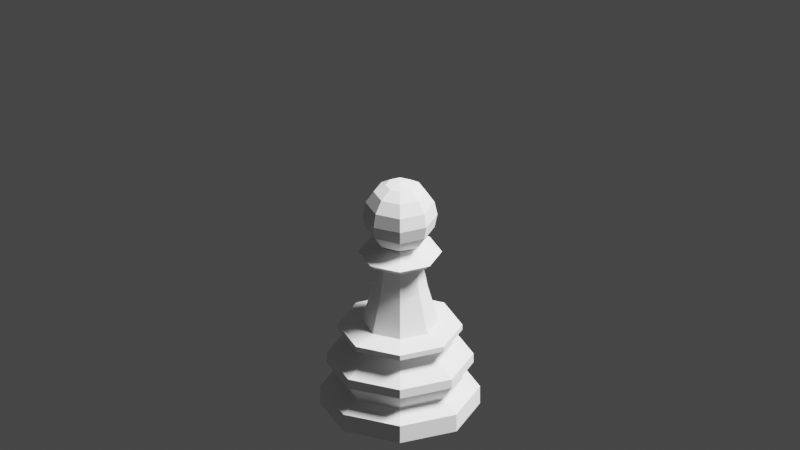 # Source: Pawn.blend  (saved by Blender 2.83.19; exported with 4.5.12 LTS)
import bpy
from mathutils import Matrix  # noqa: F401  (used for matrix-valued properties, if any)

bpy.ops.wm.read_factory_settings(use_empty=True)
scene = bpy.context.scene
scene.name = 'Scene'

# ---- collections
col_collection = bpy.data.collections.new('Collection'); scene.collection.children.link(col_collection)

# ---- images (referenced by path relative to the original .blend; pixels are not part of the script)
import os
ASSET_DIR = os.environ.get("B2B_ASSET_DIR", "")  # directory of the original .blend (textures are referenced by path, not embedded)
HERE = os.path.dirname(os.path.abspath(__file__))  # packed textures are extracted next to this script under _unpacked/

def load_image(name, relpath, width, height, colorspace="sRGB"):
    """Load a texture the original file referenced (path relative to the .blend, or extracted next to this script)."""
    p = next((c for c in (os.path.join(HERE, relpath), os.path.join(ASSET_DIR, relpath)) if relpath and os.path.exists(c)), "")
    if p:
        img = bpy.data.images.load(p, check_existing=True)
        img.name = name
    else:  # same state as the original file: an image datablock whose file is absent (Cycles renders it pink)
        img = bpy.data.images.new(name, width, height)
        img.source = "FILE"
        img.filepath = "//" + (relpath or name)
    img.colorspace_settings.name = colorspace
    return img
img_pawn_png = load_image('pawn.png', 'pawn.png', 1024, 1024, 'sRGB')

# ---- materials (node trees are filled in below, after node groups)
mat_pawn = bpy.data.materials.new('pawn')
mat_pawn.surface_render_method = 'BLENDED'
mat_pawn.blend_method = 'BLEND'
mat_pawn.use_transparent_shadow = False

# ---- material node trees
mat_pawn.use_nodes = True; mat_pawn.node_tree.nodes.clear()
_N = mat_pawn.node_tree.nodes; _L = mat_pawn.node_tree.links
n0 = _N.new('ShaderNodeOutputMaterial'); n0.name = 'Material Output'; n0.location = (300, 300)
n1 = _N.new('ShaderNodeTexImage'); n1.name = 'Image Texture'; n1.location = (-200, 300)
n1.image = img_pawn_png
n1.extension = 'CLIP'
n2 = _N.new('ShaderNodeBsdfPrincipled'); n2.name = 'Principled BSDF'; n2.location = (0, 300)
n2.distribution = 'GGX'
n2.subsurface_method = 'BURLEY'
n2.inputs[3].default_value = 1.45
n2.inputs[27].default_value = (0.0, 0.0, 0.0, 1.0)
n2.inputs[28].default_value = 1.0
_L.new(n1.outputs[0], n2.inputs[0])
_L.new(n1.outputs[1], n2.inputs[4])
_L.new(n2.outputs[0], n0.inputs[0])
n0.is_active_output = True

# ---- world
world_world = bpy.data.worlds.new('World'); scene.world = world_world
world_world.use_nodes = True; world_world.node_tree.nodes.clear()
_N = world_world.node_tree.nodes; _L = world_world.node_tree.links
n0 = _N.new('ShaderNodeOutputWorld'); n0.name = 'World Output'; n0.location = (300, 300)
n1 = _N.new('ShaderNodeBackground'); n1.name = 'Background'; n1.location = (10, 300)
n1.inputs[0].default_value = (0.05088, 0.05088, 0.05088, 1.0)
_L.new(n1.outputs[0], n0.inputs[0])
n0.is_active_output = True
world_world.color = (0.05088, 0.05088, 0.05088)
world_world.use_sun_shadow = False
world_world.sun_shadow_jitter_overblur = 0.0

# ---- cameras
cam_camera = bpy.data.cameras.new('Camera')
cam_camera.type = 'ORTHO'
cam_camera.clip_end = 100.0
cam_camera.ortho_scale = 0.15

# ---- lights
light_light = bpy.data.lights.new('Light', 'POINT')
light_light.specular_factor = 0.1
light_light.transmission_factor = 0.0
light_light.energy = 50.0
light_light.shadow_soft_size = 0.1
light_light.shadow_maximum_resolution = 0.006
light_light.use_absolute_resolution = True

# ---- meshes
me_pawn = bpy.data.meshes.new('pawn')
me_pawn.from_pydata([(-0.015, 0.0, -1.053e-09), (0.015, 0.0, -1.053e-09), (-0.015, 0.0482, -1.053e-09), (0.015, 0.0482, -1.053e-09)], [], [(0, 1, 3, 2)])
_uv = me_pawn.uv_layers.new(name='UVMap')
_uv.uv.foreach_set('vector', [0.0, 0.0, 1.0, 0.0, 1.0, 1.0, 0.0, 1.0])
me_pawn.materials.append(mat_pawn)
me_pawn.use_remesh_fix_poles = True
me_pawn.use_remesh_preserve_attributes = False
me_pawn.use_mirror_vertex_groups = False
me_pawn.update()
me_cylinder_003 = bpy.data.meshes.new('Cylinder.003')
me_cylinder_003.from_pydata([(-3.241e-10, 0.004942, -0.01024), (0.003494, 0.003494, -0.01024), (0.004942, -1.443e-10, -0.01024), (0.003494, -0.003494, -0.01024), (-7.561e-10, -0.004942, -0.01024), (-0.003494, -0.003494, -0.01024), (-0.004942, 1.306e-10, -0.01024), (-0.003494, 0.003494, -0.01024), (-4.147e-10, 0.002883, -0.01912), (0.002038, 0.002038, -0.01912), (0.002883, 3.172e-11, -0.01912), (0.002038, -0.002038, -0.01912), (-6.667e-10, -0.002883, -0.01912), (-0.002038, -0.002038, -0.01912), (-0.002883, 1.921e-10, -0.01912), (-0.002038, 0.002038, -0.01912), (-3.737e-10, 0.00464, -0.0198), (0.003281, 0.003281, -0.0198), (0.00464, -5.795e-11, -0.0198), (0.003281, -0.003281, -0.0198), (-7.793e-10, -0.00464, -0.0198), (-0.003281, -0.003281, -0.0198), (-0.00464, 2.002e-10, -0.0198), (-0.003281, 0.003281, -0.0198), (-1.838e-10, 0.005361, -0.02048), (0.003791, 0.003791, -0.02048), (0.005361, -1.102e-10, -0.02048), (0.003791, -0.003791, -0.02048), (-6.525e-10, -0.005361, -0.02048), (-0.003791, -0.003791, -0.02048), (-0.005361, 1.88e-10, -0.02048), (-0.003791, 0.003791, -0.02048), (-2.693e-10, 0.003054, -0.02117), (0.00216, 0.00216, -0.02117), (0.003054, 3.981e-11, -0.02117), (0.00216, -0.00216, -0.02117), (-5.363e-10, -0.003054, -0.02117), (-0.00216, -0.00216, -0.02117), (-0.003054, 2.097e-10, -0.02117), (-0.00216, 0.00216, -0.02117), (-0.002485, 0.002485, -0.01549), (-0.003515, 1.688e-10, -0.01549), (-0.002485, -0.002485, -0.01549), (-6.919e-10, -0.003515, -0.01549), (0.002485, -0.002485, -0.01549), (0.003515, -2.678e-11, -0.01549), (0.002485, 0.002485, -0.01549), (-3.846e-10, 0.003515, -0.01549), (7.303e-10, -0.004416, -0.02412), (7.303e-10, -0.00338, -0.02257), (7.303e-10, -0.001829, -0.02153), (-0.001293, -0.001293, -0.03036), (-0.00239, -0.00239, -0.02933), (-0.003122, -0.003122, -0.02777), (-0.00338, -0.00338, -0.02595), (-0.003122, -0.003122, -0.02412), (-0.00239, -0.00239, -0.02257), (-0.001293, -0.001293, -0.02153), (-0.001829, 1.895e-09, -0.03036), (-0.00338, 1.974e-09, -0.02933), (-0.004416, 1.816e-09, -0.02777), (-0.004779, 1.816e-09, -0.02595), (-0.004416, 1.816e-09, -0.02412), (-0.00338, 1.974e-09, -0.02257), (-0.001829, 1.974e-09, -0.02153), (-0.001293, 0.001293, -0.03036), (-0.00239, 0.00239, -0.02933), (-0.003122, 0.003122, -0.02777), (-0.00338, 0.00338, -0.02595), (-0.003122, 0.003122, -0.02412), (-0.00239, 0.00239, -0.02257), (-0.001293, 0.001293, -0.02153), (6.047e-10, 0.001829, -0.03036), (7.637e-10, 0.00338, -0.02933), (6.047e-10, 0.004416, -0.02777), (6.047e-10, 0.004779, -0.02595), (6.047e-10, 0.004416, -0.02412), (7.637e-10, 0.00338, -0.02257), (6.842e-10, 0.001829, -0.02153), (0.001293, 0.001293, -0.03036), (0.00239, 0.00239, -0.02933), (0.003122, 0.003122, -0.02777), (0.00338, 0.00338, -0.02595), (0.003122, 0.003122, -0.02412), (0.00239, 0.00239, -0.02257), (0.001293, 0.001293, -0.02153), (0.001829, 2.054e-09, -0.03036), (0.00338, 1.974e-09, -0.02933), (0.004416, 1.657e-09, -0.02777), (0.004779, 1.816e-09, -0.02595), (0.004416, 1.657e-09, -0.02412), (0.00338, 1.974e-09, -0.02257), (0.001829, 1.895e-09, -0.02153), (0.001293, -0.001293, -0.03036), (0.00239, -0.00239, -0.02933), (0.003122, -0.003122, -0.02777), (0.00338, -0.00338, -0.02595), (0.003122, -0.003122, -0.02412), (0.00239, -0.00239, -0.02257), (0.001293, -0.001293, -0.02153), (7.303e-10, 2.663e-09, -0.03072), (8.431e-10, -0.001829, -0.03036), (7.637e-10, -0.00338, -0.02933), (4.457e-10, -0.004416, -0.02777), (6.047e-10, -0.004779, -0.02595), (0.001727, 0.001727, -0.02135), (0.002442, 9.674e-10, -0.02135), (0.001727, -0.001727, -0.02135), (1.139e-10, -0.002442, -0.02135), (-0.001727, -0.001727, -0.02135), (-0.002442, 1.092e-09, -0.02135), (-0.001727, 0.001727, -0.02135), (2.243e-10, 0.002442, -0.02135), (4.988e-11, 0.01023, -0.0005563), (4.988e-11, 0.01023, 0.001922), (0.007233, 0.007233, -0.0005563), (0.007233, 0.007233, 0.001922), (0.01023, -4.413e-10, -0.0005563), (0.01023, -4.413e-10, 0.001922), (0.007233, -0.007233, -0.0005563), (0.007233, -0.007233, 0.001922), (-8.444e-10, -0.01023, -0.0005563), (-8.444e-10, -0.01023, 0.001922), (-0.007233, -0.007233, -0.0005563), (-0.007233, -0.007233, 0.001922), (-0.01023, 1.279e-10, -0.0005563), (-0.01023, 1.279e-10, 0.001922), (-0.007233, 0.007233, -0.0005563), (-0.007233, 0.007233, 0.001922), (0.00664, 0.00664, -0.00541), (-0.009391, 9.631e-11, -0.00541), (-9.587e-10, -0.009391, -0.00541), (0.00664, -0.00664, -0.00541), (-0.00664, -0.00664, -0.00541), (-0.00664, 0.00664, -0.00541), (-1.378e-10, 0.009391, -0.00541), (0.009391, -4.262e-10, -0.00541), (-6.385e-11, 0.007893, -0.001668), (0.005581, 0.005581, -0.001668), (0.007893, -3.199e-10, -0.001668), (0.005581, -0.005581, -0.001668), (-7.539e-10, -0.007893, -0.001668), (-0.005581, -0.005581, -0.001668), (-0.007893, 1.192e-10, -0.001668), (-0.005581, 0.005581, -0.001668), (-9.908e-11, 0.00941, -0.004135), (0.006654, 0.006654, -0.004135), (0.00941, -4.169e-10, -0.004135), (0.006654, -0.006654, -0.004135), (-9.218e-10, -0.00941, -0.004135), (-0.006654, -0.006654, -0.004135), (-0.00941, 1.066e-10, -0.004135), (-0.006654, 0.006654, -0.004135), (-3.558e-10, 0.005064, -0.008373), (0.003581, 0.003581, -0.008373), (0.005064, -1.21e-10, -0.008373), (0.003581, -0.003581, -0.008373), (-7.985e-10, -0.005064, -0.008373), (-0.003581, -0.003581, -0.008373), (-0.005064, 1.607e-10, -0.008373), (-0.003581, 0.003581, -0.008373), (-2.194e-10, 0.007969, -0.009667), (0.005635, 0.005635, -0.009667), (0.007969, -3.788e-10, -0.009667), (0.005635, -0.005635, -0.009667), (-9.16e-10, -0.007969, -0.009667), (-0.005635, -0.005635, -0.009667), (-0.007969, 6.453e-11, -0.009667), (-0.005635, 0.005635, -0.009667), (-3.241e-10, 0.004942, -0.01032), (0.003494, 0.003494, -0.01032), (0.004942, -1.443e-10, -0.01032), (0.003494, -0.003494, -0.01032), (-7.561e-10, -0.004942, -0.01032), (-0.003494, -0.003494, -0.01032), (-0.004942, 1.306e-10, -0.01032), (-0.003494, 0.003494, -0.01032), (-0.005636, 0.005636, -0.008949), (-0.00797, 1.361e-10, -0.008949), (-0.005636, -0.005636, -0.008949), (-9.156e-10, -0.00797, -0.008949), (0.005636, -0.005636, -0.008949), (0.00797, -3.073e-10, -0.008949), (0.005636, 0.005636, -0.008949), (-2.188e-10, 0.00797, -0.008949), (0.003554, -0.003554, -0.007916), (0.005025, -1.301e-10, -0.007916), (0.003554, 0.003554, -0.007916), (-3.227e-10, 0.005025, -0.007916), (-0.003554, 0.003554, -0.007916), (-0.005025, 1.495e-10, -0.007916), (-0.003554, -0.003554, -0.007916), (-7.621e-10, -0.005025, -0.007916), (-6.607e-11, 0.007804, -0.001969), (-0.005518, 0.005518, -0.001969), (-0.007804, 1.14e-10, -0.001969), (-0.005518, -0.005518, -0.001969), (-7.483e-10, -0.007804, -0.001969), (0.005518, -0.005518, -0.001969), (0.007804, -3.202e-10, -0.001969), (0.005518, 0.005518, -0.001969)], [], [(0, 7, 6, 5, 4, 3, 2, 1), (12, 13, 21, 20), (41, 40, 15, 14), (43, 42, 13, 12), (45, 44, 11, 10), (47, 46, 9, 8), (40, 47, 8, 15), (42, 41, 14, 13), (44, 43, 12, 11), (46, 45, 10, 9), (22, 23, 31, 30), (10, 11, 19, 18), (8, 9, 17, 16), (15, 8, 16, 23), (13, 14, 22, 21), (11, 12, 20, 19), (9, 10, 18, 17), (14, 15, 23, 22), (29, 30, 38, 37), (20, 21, 29, 28), (18, 19, 27, 26), (16, 17, 25, 24), (23, 16, 24, 31), (21, 22, 30, 29), (19, 20, 28, 27), (17, 18, 26, 25), (78, 71, 111, 112), (27, 28, 36, 35), (25, 26, 34, 33), (30, 31, 39, 38), (28, 29, 37, 36), (26, 27, 35, 34), (24, 25, 33, 32), (31, 24, 32, 39), (1, 2, 45, 46), (3, 4, 43, 44), (5, 6, 41, 42), (7, 0, 47, 40), (0, 1, 46, 47), (2, 3, 44, 45), (4, 5, 42, 43), (6, 7, 40, 41), (48, 104, 54, 55), (103, 102, 52, 53), (101, 100, 51), (49, 48, 55, 56), (104, 103, 53, 54), (102, 101, 51, 52), (50, 49, 56, 57), (56, 55, 62, 63), (54, 53, 60, 61), (52, 51, 58, 59), (57, 56, 63, 64), (55, 54, 61, 62), (53, 52, 59, 60), (51, 100, 58), (59, 58, 65, 66), (64, 63, 70, 71), (62, 61, 68, 69), (60, 59, 66, 67), (58, 100, 65), (63, 62, 69, 70), (61, 60, 67, 68), (71, 70, 77, 78), (69, 68, 75, 76), (67, 66, 73, 74), (65, 100, 72), (70, 69, 76, 77), (68, 67, 74, 75), (66, 65, 72, 73), (72, 100, 79), (77, 76, 83, 84), (75, 74, 81, 82), (73, 72, 79, 80), (78, 77, 84, 85), (76, 75, 82, 83), (74, 73, 80, 81), (84, 83, 90, 91), (82, 81, 88, 89), (80, 79, 86, 87), (85, 84, 91, 92), (83, 82, 89, 90), (81, 80, 87, 88), (79, 100, 86), (92, 91, 98, 99), (90, 89, 96, 97), (88, 87, 94, 95), (86, 100, 93), (91, 90, 97, 98), (89, 88, 95, 96), (87, 86, 93, 94), (97, 96, 104, 48), (95, 94, 102, 103), (93, 100, 101), (98, 97, 48, 49), (96, 95, 103, 104), (94, 93, 101, 102), (99, 98, 49, 50), (71, 64, 110, 111), (64, 57, 109, 110), (57, 50, 108, 109), (50, 99, 107, 108), (99, 92, 106, 107), (92, 85, 105, 106), (85, 78, 112, 105), (106, 105, 33, 34), (107, 106, 34, 35), (108, 107, 35, 36), (109, 108, 36, 37), (110, 109, 37, 38), (111, 110, 38, 39), (112, 111, 39, 32), (105, 112, 32, 33), (113, 114, 116, 115), (115, 116, 118, 117), (117, 118, 120, 119), (119, 120, 122, 121), (121, 122, 124, 123), (123, 124, 126, 125), (136, 132, 185, 186), (125, 126, 128, 127), (127, 128, 114, 113), (127, 113, 137, 144), (151, 152, 134, 130), (119, 140, 139, 117), (125, 143, 142, 123), (146, 147, 136, 129), (117, 139, 138, 115), (121, 141, 140, 119), (127, 144, 143, 125), (123, 142, 141, 121), (149, 150, 133, 131), (148, 149, 131, 132), (150, 151, 130, 133), (147, 148, 132, 136), (152, 145, 135, 134), (145, 146, 129, 135), (194, 193, 145, 152), (186, 185, 156, 155), (196, 195, 151, 150), (198, 197, 149, 148), (200, 199, 147, 146), (195, 194, 152, 151), (197, 196, 150, 149), (199, 198, 148, 147), (193, 200, 146, 145), (178, 177, 168, 167), (188, 187, 154, 153), (189, 188, 153, 160), (191, 190, 159, 158), (185, 192, 157, 156), (187, 186, 155, 154), (190, 189, 160, 159), (192, 191, 158, 157), (164, 165, 173, 172), (180, 179, 166, 165), (182, 181, 164, 163), (184, 183, 162, 161), (177, 184, 161, 168), (179, 178, 167, 166), (181, 180, 165, 164), (183, 182, 163, 162), (169, 170, 171, 172, 173, 174, 175, 176), (162, 163, 171, 170), (167, 168, 176, 175), (165, 166, 174, 173), (163, 164, 172, 171), (161, 162, 170, 169), (168, 161, 169, 176), (166, 167, 175, 174), (131, 133, 191, 192), (133, 130, 190, 191), (135, 129, 187, 188), (132, 131, 192, 185), (137, 138, 200, 193), (134, 135, 188, 189), (129, 136, 186, 187), (130, 134, 189, 190), (154, 155, 182, 183), (156, 157, 180, 181), (158, 159, 178, 179), (160, 153, 184, 177), (153, 154, 183, 184), (155, 156, 181, 182), (157, 158, 179, 180), (159, 160, 177, 178), (139, 140, 198, 199), (141, 142, 196, 197), (143, 144, 194, 195), (138, 139, 199, 200), (140, 141, 197, 198), (142, 143, 195, 196), (144, 137, 193, 194), (116, 114, 128, 126, 124, 122, 120, 118), (115, 138, 137, 113)])
_k = {(169, 170): 0.89804, (170, 171): 0.89804, (171, 172): 0.89804, (172, 173): 0.89804, (173, 174): 0.89804, (174, 175): 0.89804, (175, 176): 0.89804, (169, 176): 0.89804}
me_cylinder_003.attributes.new('crease_edge', 'FLOAT', 'EDGE').data.foreach_set('value', [_k.get((min(e.vertices), max(e.vertices)), 0.0) for e in me_cylinder_003.edges])
_uv = me_cylinder_003.uv_layers.new(name='UVMap')
_uv.uv.foreach_set('vector', [0.75, 0.49, 0.5803, 0.4197, 0.51, 0.25, 0.5803, 0.08029, 0.75, 0.01, 0.9197, 0.08029, 0.99, 0.25, 0.9197, 0.4197, 0.75, 0.01, 0.5803, 0.08029, 0.5803, 0.08029, 0.75, 0.01, 0.5089, 0.25, 0.5882, 0.4227, 0.5803, 0.4197, 0.51, 0.25, 0.7498, 0.009824, 0.5782, 0.08441, 0.5803, 0.08029, 0.75, 0.01, 0.99, 0.2503, 0.9193, 0.08001, 0.9197, 0.08029, 0.99, 0.25, 0.7498, 0.4902, 0.9187, 0.4206, 0.9197, 0.4197, 0.75, 0.49, 0.5882, 0.4227, 0.7498, 0.4902, 0.75, 0.49, 0.5803, 0.4197, 0.5782, 0.08441, 0.5089, 0.25, 0.51, 0.25, 0.5803, 0.08029, 0.9193, 0.08001, 0.7498, 0.009824, 0.75, 0.01, 0.9197, 0.08029, 0.9187, 0.4206, 0.99, 0.2503, 0.99, 0.25, 0.9197, 0.4197, 0.51, 0.25, 0.5803, 0.4197, 0.5803, 0.4197, 0.51, 0.25, 0.99, 0.25, 0.9197, 0.08029, 0.9197, 0.08029, 0.99, 0.25, 0.75, 0.49, 0.9197, 0.4197, 0.9197, 0.4197, 0.75, 0.49, 0.5803, 0.4197, 0.75, 0.49, 0.75, 0.49, 0.5803, 0.4197, 0.5803, 0.08029, 0.51, 0.25, 0.51, 0.25, 0.5803, 0.08029, 0.9197, 0.08029, 0.75, 0.01, 0.75, 0.01, 0.9197, 0.08029, 0.9197, 0.4197, 0.99, 0.25, 0.99, 0.25, 0.9197, 0.4197, 0.51, 0.25, 0.5803, 0.4197, 0.5803, 0.4197, 0.51, 0.25, 0.5803, 0.08029, 0.51, 0.25, 0.51, 0.25, 0.5803, 0.08029, 0.75, 0.01, 0.5803, 0.08029, 0.5803, 0.08029, 0.75, 0.01, 0.99, 0.25, 0.9197, 0.08029, 0.9197, 0.08029, 0.99, 0.25, 0.75, 0.49, 0.9197, 0.4197, 0.9197, 0.4197, 0.75, 0.49, 0.5803, 0.4197, 0.75, 0.49, 0.75, 0.49, 0.5803, 0.4197, 0.5803, 0.08029, 0.51, 0.25, 0.51, 0.25, 0.5803, 0.08029, 0.9197, 0.08029, 0.75, 0.01, 0.75, 0.01, 0.9197, 0.08029, 0.9197, 0.4197, 0.99, 0.25, 0.99, 0.25, 0.9197, 0.4197, 0.25, 0.125, 0.375, 0.125, 0.4776, 0.2724, 0.5, 0.3075, 0.9197, 0.08029, 0.75, 0.01, 0.75, 0.01, 0.9197, 0.08029, 0.9197, 0.4197, 0.99, 0.25, 0.99, 0.25, 0.9197, 0.4197, 0.51, 0.25, 0.5803, 0.4197, 0.5803, 0.4197, 0.51, 0.25, 0.75, 0.01, 0.5803, 0.08029, 0.5803, 0.08029, 0.75, 0.01, 0.99, 0.25, 0.9197, 0.08029, 0.9197, 0.08029, 0.99, 0.25, 0.75, 0.49, 0.9197, 0.4197, 0.9197, 0.4197, 0.75, 0.49, 0.5803, 0.4197, 0.75, 0.49, 0.75, 0.49, 0.5803, 0.4197, 0.9197, 0.4197, 0.99, 0.25, 0.99, 0.2503, 0.9187, 0.4206, 0.9197, 0.08029, 0.75, 0.01, 0.7498, 0.009824, 0.9193, 0.08001, 0.5803, 0.08029, 0.51, 0.25, 0.5089, 0.25, 0.5782, 0.08441, 0.5803, 0.4197, 0.75, 0.49, 0.7498, 0.4902, 0.5882, 0.4227, 0.75, 0.49, 0.9197, 0.4197, 0.9187, 0.4206, 0.7498, 0.4902, 0.99, 0.25, 0.9197, 0.08029, 0.9193, 0.08001, 0.99, 0.2503, 0.75, 0.01, 0.5803, 0.08029, 0.5782, 0.08441, 0.7498, 0.009824, 0.51, 0.25, 0.5803, 0.4197, 0.5882, 0.4227, 0.5089, 0.25, 0.75, 0.375, 0.75, 0.5, 0.625, 0.5, 0.625, 0.375, 0.75, 0.625, 0.75, 0.75, 0.625, 0.75, 0.625, 0.625, 0.75, 0.875, 0.6875, 1.0, 0.625, 0.875, 0.75, 0.25, 0.75, 0.375, 0.625, 0.375, 0.625, 0.25, 0.75, 0.5, 0.75, 0.625, 0.625, 0.625, 0.625, 0.5, 0.75, 0.75, 0.75, 0.875, 0.625, 0.875, 0.625, 0.75, 0.75, 0.125, 0.75, 0.25, 0.625, 0.25, 0.625, 0.125, 0.625, 0.25, 0.625, 0.375, 0.5, 0.375, 0.5, 0.25, 0.625, 0.5, 0.625, 0.625, 0.5, 0.625, 0.5, 0.5, 0.625, 0.75, 0.625, 0.875, 0.5, 0.875, 0.5, 0.75, 0.625, 0.125, 0.625, 0.25, 0.5, 0.25, 0.5, 0.125, 0.625, 0.375, 0.625, 0.5, 0.5, 0.5, 0.5, 0.375, 0.625, 0.625, 0.625, 0.75, 0.5, 0.75, 0.5, 0.625, 0.625, 0.875, 0.5625, 1.0, 0.5, 0.875, 0.5, 0.75, 0.5, 0.875, 0.375, 0.875, 0.375, 0.75, 0.5, 0.125, 0.5, 0.25, 0.375, 0.25, 0.375, 0.125, 0.5, 0.375, 0.5, 0.5, 0.375, 0.5, 0.375, 0.375, 0.5, 0.625, 0.5, 0.75, 0.375, 0.75, 0.375, 0.625, 0.5, 0.875, 0.4375, 1.0, 0.375, 0.875, 0.5, 0.25, 0.5, 0.375, 0.375, 0.375, 0.375, 0.25, 0.5, 0.5, 0.5, 0.625, 0.375, 0.625, 0.375, 0.5, 0.375, 0.125, 0.375, 0.25, 0.25, 0.25, 0.25, 0.125, 0.375, 0.375, 0.375, 0.5, 0.25, 0.5, 0.25, 0.375, 0.375, 0.625, 0.375, 0.75, 0.25, 0.75, 0.25, 0.625, 0.375, 0.875, 0.3125, 1.0, 0.25, 0.875, 0.375, 0.25, 0.375, 0.375, 0.25, 0.375, 0.25, 0.25, 0.375, 0.5, 0.375, 0.625, 0.25, 0.625, 0.25, 0.5, 0.375, 0.75, 0.375, 0.875, 0.25, 0.875, 0.25, 0.75, 0.25, 0.875, 0.1875, 1.0, 0.125, 0.875, 0.25, 0.25, 0.25, 0.375, 0.125, 0.375, 0.125, 0.25, 0.25, 0.5, 0.25, 0.625, 0.125, 0.625, 0.125, 0.5, 0.25, 0.75, 0.25, 0.875, 0.125, 0.875, 0.125, 0.75, 0.25, 0.125, 0.25, 0.25, 0.125, 0.25, 0.125, 0.125, 0.25, 0.375, 0.25, 0.5, 0.125, 0.5, 0.125, 0.375, 0.25, 0.625, 0.25, 0.75, 0.125, 0.75, 0.125, 0.625, 0.125, 0.25, 0.125, 0.375, 0.0, 0.375, 0.0, 0.25, 0.125, 0.5, 0.125, 0.625, 0.0, 0.625, 0.0, 0.5, 0.125, 0.75, 0.125, 0.875, 0.0, 0.875, 0.0, 0.75, 0.125, 0.125, 0.125, 0.25, 0.0, 0.25, 0.0, 0.125, 0.125, 0.375, 0.125, 0.5, 0.0, 0.5, 0.0, 0.375, 0.125, 0.625, 0.125, 0.75, 0.0, 0.75, 0.0, 0.625, 0.125, 0.875, 0.0625, 1.0, 0.0, 0.875, 1.0, 0.125, 1.0, 0.25, 0.875, 0.25, 0.875, 0.125, 1.0, 0.375, 1.0, 0.5, 0.875, 0.5, 0.875, 0.375, 1.0, 0.625, 1.0, 0.75, 0.875, 0.75, 0.875, 0.625, 1.0, 0.875, 0.9375, 1.0, 0.875, 0.875, 1.0, 0.25, 1.0, 0.375, 0.875, 0.375, 0.875, 0.25, 1.0, 0.5, 1.0, 0.625, 0.875, 0.625, 0.875, 0.5, 1.0, 0.75, 1.0, 0.875, 0.875, 0.875, 0.875, 0.75, 0.875, 0.375, 0.875, 0.5, 0.75, 0.5, 0.75, 0.375, 0.875, 0.625, 0.875, 0.75, 0.75, 0.75, 0.75, 0.625, 0.875, 0.875, 0.8125, 1.0, 0.75, 0.875, 0.875, 0.25, 0.875, 0.375, 0.75, 0.375, 0.75, 0.25, 0.875, 0.5, 0.875, 0.625, 0.75, 0.625, 0.75, 0.5, 0.875, 0.75, 0.875, 0.875, 0.75, 0.875, 0.75, 0.75, 0.875, 0.125, 0.875, 0.25, 0.75, 0.25, 0.75, 0.125, 0.375, 0.125, 0.5, 0.125, 0.505, 0.1875, 0.4776, 0.2724, 0.5, 0.125, 0.625, 0.125, 0.6026, 0.1026, 0.505, 0.1875, 0.625, 0.125, 0.75, 0.125, 0.75, 0.0675, 0.6026, 0.1026, 0.75, 0.125, 0.875, 0.125, 0.8974, 0.1026, 0.75, 0.0675, 0.875, 0.125, 1.0, 0.125, 0.995, 0.1875, 0.8974, 0.1026, 0.0, 0.125, 0.125, 0.125, 0.5224, 0.2724, 0.495, 0.1875, 0.125, 0.125, 0.25, 0.125, 0.5, 0.3075, 0.5224, 0.2724, 0.495, 0.1875, 0.5224, 0.2724, 0.9197, 0.4197, 0.99, 0.25, 0.8974, 0.1026, 0.995, 0.1875, 0.99, 0.25, 0.9197, 0.08029, 0.75, 0.0675, 0.8974, 0.1026, 0.9197, 0.08029, 0.75, 0.01, 0.6026, 0.1026, 0.75, 0.0675, 0.75, 0.01, 0.5803, 0.08029, 0.505, 0.1875, 0.6026, 0.1026, 0.5803, 0.08029, 0.51, 0.25, 0.4776, 0.2724, 0.505, 0.1875, 0.51, 0.25, 0.5803, 0.4197, 0.5, 0.3075, 0.4776, 0.2724, 0.5803, 0.4197, 0.75, 0.49, 0.5224, 0.2724, 0.5, 0.3075, 0.75, 0.49, 0.9197, 0.4197, 1.0, 0.5, 1.0, 1.0, 0.875, 1.0, 0.875, 0.5, 0.875, 0.5, 0.875, 1.0, 0.75, 1.0, 0.75, 0.5, 0.75, 0.5, 0.75, 1.0, 0.625, 1.0, 0.625, 0.5, 0.625, 0.5, 0.625, 1.0, 0.5, 1.0, 0.5, 0.5, 0.5, 0.5, 0.5, 1.0, 0.375, 1.0, 0.375, 0.5, 0.375, 0.5, 0.375, 1.0, 0.25, 1.0, 0.25, 0.5, 0.7498, 0.5, 0.622, 0.5, 0.6183, 0.5, 0.75, 0.5, 0.25, 0.5, 0.25, 1.0, 0.125, 1.0, 0.125, 0.5, 0.125, 0.5, 0.125, 1.0, 0.0, 1.0, 0.0, 0.5, 0.125, 0.5, 0.0, 0.5, 0.0, 0.5, 0.125, 0.5, 0.25, 0.5, 0.125, 0.5, 0.1232, 0.5, 0.2503, 0.5, 0.625, 0.5, 0.625, 0.5, 0.75, 0.5, 0.75, 0.5, 0.25, 0.5, 0.25, 0.5, 0.375, 0.5, 0.375, 0.5, 0.875, 0.5, 0.75, 0.5, 0.7498, 0.5, 0.8755, 0.5, 0.75, 0.5, 0.75, 0.5, 0.875, 0.5, 0.875, 0.5, 0.5, 0.5, 0.5, 0.5, 0.625, 0.5, 0.625, 0.5, 0.125, 0.5, 0.125, 0.5, 0.25, 0.5, 0.25, 0.5, 0.375, 0.5, 0.375, 0.5, 0.5, 0.5, 0.5, 0.5, 0.5, 0.5, 0.375, 0.5, 0.3715, 0.5, 0.5051, 0.5, 0.625, 0.5, 0.5, 0.5, 0.5051, 0.5, 0.622, 0.5, 0.375, 0.5, 0.25, 0.5, 0.2503, 0.5, 0.3715, 0.5, 0.75, 0.5, 0.625, 0.5, 0.622, 0.5, 0.7498, 0.5, 0.125, 0.5, 0.0, 0.5, 0.009434, 0.5, 0.1232, 0.5, 1.0, 0.5, 0.875, 0.5, 0.8755, 0.5, 0.9947, 0.5, 0.1254, 0.5, -0.00129, 0.5, 0.0, 0.5, 0.125, 0.5, 0.75, 0.5, 0.6183, 0.5, 0.625, 0.5, 0.75, 0.5, 0.3706, 0.5, 0.25, 0.5, 0.25, 0.5, 0.375, 0.5, 0.6259, 0.5, 0.5, 0.5, 0.5, 0.5, 0.625, 0.5, 0.8802, 0.5, 0.7494, 0.5, 0.75, 0.5, 0.875, 0.5, 0.25, 0.5, 0.1254, 0.5, 0.125, 0.5, 0.25, 0.5, 0.5, 0.5, 0.3706, 0.5, 0.375, 0.5, 0.5, 0.5, 0.7494, 0.5, 0.6259, 0.5, 0.625, 0.5, 0.75, 0.5, 0.9979, 0.5, 0.8802, 0.5, 0.875, 0.5, 1.0, 0.5, 0.25, 0.5, 0.125, 0.5, 0.125, 0.5, 0.25, 0.5, 0.9853, 0.5, 0.875, 0.5, 0.875, 0.5, 1.0, 0.5, 0.1202, 0.5, 0.0147, 0.5, 0.0, 0.5, 0.125, 0.5, 0.3712, 0.5, 0.25, 0.5, 0.25, 0.5, 0.375, 0.5, 0.6183, 0.5, 0.5126, 0.5, 0.5, 0.5, 0.625, 0.5, 0.875, 0.5, 0.75, 0.5, 0.75, 0.5, 0.875, 0.5, 0.25, 0.5, 0.1202, 0.5, 0.125, 0.5, 0.25, 0.5, 0.5126, 0.5, 0.3712, 0.5, 0.375, 0.5, 0.5, 0.5, 0.625, 0.5, 0.5, 0.5, 0.5, 0.5, 0.625, 0.5, 0.5, 0.5, 0.375, 0.5, 0.375, 0.5, 0.5, 0.5, 0.75, 0.5, 0.625, 0.5, 0.625, 0.5, 0.75, 0.5, 1.0, 0.5, 0.875, 0.5, 0.875, 0.5, 1.0, 0.5, 0.125, 0.5, 0.0, 0.5, 0.0, 0.5, 0.125, 0.5, 0.375, 0.5, 0.25, 0.5, 0.25, 0.5, 0.375, 0.5, 0.625, 0.5, 0.5, 0.5, 0.5, 0.5, 0.625, 0.5, 0.875, 0.5, 0.75, 0.5, 0.75, 0.5, 0.875, 0.5, 0.75, 0.49, 0.9197, 0.4197, 0.99, 0.25, 0.9197, 0.08029, 0.75, 0.01, 0.5803, 0.08029, 0.51, 0.25, 0.5803, 0.4197, 0.875, 0.5, 0.75, 0.5, 0.75, 0.5, 0.875, 0.5, 0.25, 0.5, 0.125, 0.5, 0.125, 0.5, 0.25, 0.5, 0.5, 0.5, 0.375, 0.5, 0.375, 0.5, 0.5, 0.5, 0.75, 0.5, 0.625, 0.5, 0.625, 0.5, 0.75, 0.5, 1.0, 0.5, 0.875, 0.5, 0.875, 0.5, 1.0, 0.5, 0.125, 0.5, 0.0, 0.5, 0.0, 0.5, 0.125, 0.5, 0.375, 0.5, 0.25, 0.5, 0.25, 0.5, 0.375, 0.5, 0.5051, 0.5, 0.3715, 0.5, 0.3712, 0.5, 0.5126, 0.5, 0.3715, 0.5, 0.2503, 0.5, 0.25, 0.5, 0.3712, 0.5, 0.9947, 0.5, 0.8755, 0.5, 0.875, 0.5, 0.9853, 0.5, 0.622, 0.5, 0.5051, 0.5, 0.5126, 0.5, 0.6183, 0.5, 1.0, 0.5, 0.875, 0.5, 0.8802, 0.5, 0.9979, 0.5, 0.1232, 0.5, 0.009434, 0.5, 0.0147, 0.5, 0.1202, 0.5, 0.8755, 0.5, 0.7498, 0.5, 0.75, 0.5, 0.875, 0.5, 0.2503, 0.5, 0.1232, 0.5, 0.1202, 0.5, 0.25, 0.5, 0.875, 0.5, 0.75, 0.5, 0.75, 0.5, 0.875, 0.5, 0.625, 0.5, 0.5, 0.5, 0.5, 0.5, 0.625, 0.5, 0.375, 0.5, 0.25, 0.5, 0.25, 0.5, 0.375, 0.5, 0.125, 0.5, 0.0, 0.5, 0.0, 0.5, 0.125, 0.5, 1.0, 0.5, 0.875, 0.5, 0.875, 0.5, 1.0, 0.5, 0.75, 0.5, 0.625, 0.5, 0.625, 0.5, 0.75, 0.5, 0.5, 0.5, 0.375, 0.5, 0.375, 0.5, 0.5, 0.5, 0.25, 0.5, 0.125, 0.5, 0.125, 0.5, 0.25, 0.5, 0.75, 0.5, 0.625, 0.5, 0.6259, 0.5, 0.7494, 0.5, 0.5, 0.5, 0.375, 0.5, 0.3706, 0.5, 0.5, 0.5, 0.25, 0.5, 0.125, 0.5, 0.1254, 0.5, 0.25, 0.5, 0.875, 0.5, 0.75, 0.5, 0.7494, 0.5, 0.8802, 0.5, 0.625, 0.5, 0.5, 0.5, 0.5, 0.5, 0.6259, 0.5, 0.375, 0.5, 0.25, 0.5, 0.25, 0.5, 0.3706, 0.5, 0.125, 0.5, 0.0, 0.5, -0.00129, 0.5, 0.1254, 0.5, 0.875, 1.0, 0.0, 1.0, 0.125, 1.0, 0.25, 1.0, 0.375, 1.0, 0.5, 1.0, 0.625, 1.0, 0.75, 1.0, 0.875, 0.5, 0.875, 0.5, 1.0, 0.5, 1.0, 0.5])
me_cylinder_003.use_remesh_fix_poles = True
me_cylinder_003.use_remesh_preserve_attributes = False
me_cylinder_003.use_mirror_vertex_groups = False
me_cylinder_003.update()

# ---- objects
ob_light = bpy.data.objects.new('Light', light_light)
ob_camera = bpy.data.objects.new('Camera', cam_camera)
ob_pawnreference = bpy.data.objects.new('PawnReference', me_pawn)
ob_pawn = bpy.data.objects.new('Pawn', me_cylinder_003)

# ---- transforms, parenting, visibility, modifiers, constraints
ob_light.location = (0.285, 0.1906, 0.5441)
ob_light.rotation_euler = (0.6503, 0.05522, 1.866)
ob_light.lock_rotations_4d = False
ob_light.empty_display_type = 'ARROWS'
ob_light.color = (0.0, 0.0, 0.0, 0.0)
ob_light.lineart.crease_threshold = 0.0
ob_camera.location = (0.075, -0.075, 0.1)
ob_camera.rotation_euler = (1.047, 8.337e-09, 0.7854)
ob_camera.lock_rotations_4d = False
ob_camera.empty_display_type = 'ARROWS'
ob_camera.color = (0.0, 0.0, 0.0, 0.0)
ob_camera.hide_select = True
ob_camera.display_type = 'WIRE'
ob_camera.lineart.crease_threshold = 0.0
ob_pawnreference.location = (0.0, 0.0005, 0.0)
ob_pawnreference.rotation_euler = (1.571, 0.0, 1.571)
ob_pawnreference.hide_render = True
ob_pawnreference.lineart.crease_threshold = 0.0
ob_pawn.location = (1.07e-09, 3.9e-09, 0.003)
ob_pawn.scale = (-1.465, -1.465, -1.465)
ob_pawn.display_type = 'SOLID'
ob_pawn.lineart.crease_threshold = 0.0

# ---- collection membership
col_collection.objects.link(ob_light)
col_collection.objects.link(ob_camera)
col_collection.objects.link(ob_pawnreference)
col_collection.objects.link(ob_pawn)

# ---- scene / render settings (as saved in the file)
scene.camera = ob_camera
scene.frame_start = 1; scene.frame_end = 250; scene.frame_set(19)
scene.render.engine = 'BLENDER_EEVEE_NEXT'
scene.cycles.use_denoising = False
scene.cycles.samples = 128
scene.cycles.sampling_pattern = 'TABULATED_SOBOL'
scene.cycles.use_adaptive_sampling = False
scene.cycles.use_light_tree = False
scene.view_settings.view_transform = 'Filmic'
bpy.context.view_layer.update()
